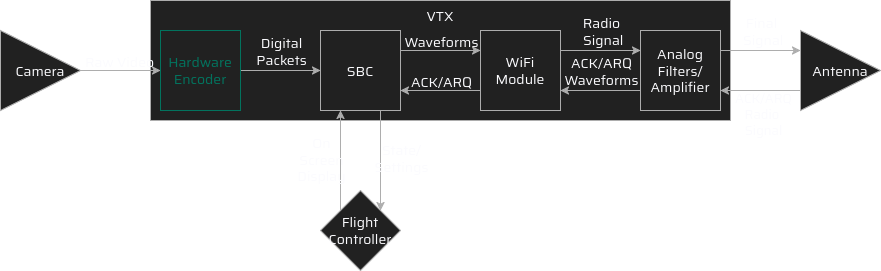

The diagram above was exported from draw.io. Its source (the exported page's mxGraphModel, read from the mxfile embedded in the PNG):
<mxGraphModel dx="1414" dy="777" grid="1" gridSize="10" guides="1" tooltips="1" connect="1" arrows="1" fold="1" page="1" pageScale="1" pageWidth="850" pageHeight="1100" math="0" shadow="0" adaptiveColors="auto">
  <root>
    <mxCell id="0" />
    <mxCell id="1" parent="0" />
    <mxCell id="9ocTW-hKQlS6RvChznfF-3" parent="1" style="rounded=0;whiteSpace=wrap;html=1;glass=0;strokeColor=light-dark(#000000, #adadad);strokeWidth=1;align=center;verticalAlign=middle;fontFamily=Saira;fontSource=https%3A%2F%2Ffonts.googleapis.com%2Fcss%3Ffamily%3DSaira;fontSize=14;fontColor=light-dark(default, #adadad);labelBorderColor=none;labelBackgroundColor=none;fillColor=light-dark(#000000,#212121);" value="" vertex="1">
      <mxGeometry height="120" width="580" x="190" y="10" as="geometry" />
    </mxCell>
    <mxCell id="AR9ecUpsX23sa5dndAGW-9" edge="1" parent="1" source="AR9ecUpsX23sa5dndAGW-1" style="edgeStyle=orthogonalEdgeStyle;rounded=0;orthogonalLoop=1;jettySize=auto;html=1;entryX=0;entryY=0.5;entryDx=0;entryDy=0;labelBackgroundColor=none;fontColor=light-dark(default, #adadad);fontFamily=Saira;fontSource=https%3A%2F%2Ffonts.googleapis.com%2Fcss%3Ffamily%3DSaira;strokeColor=light-dark(#000000,#ADADAD);fontSize=14;" target="AR9ecUpsX23sa5dndAGW-2">
      <mxGeometry relative="1" as="geometry" />
    </mxCell>
    <mxCell id="AR9ecUpsX23sa5dndAGW-10" connectable="0" parent="AR9ecUpsX23sa5dndAGW-9" style="edgeLabel;html=1;align=center;verticalAlign=middle;resizable=0;points=[];rounded=0;labelBackgroundColor=none;fontFamily=Saira;fontSource=https%3A%2F%2Ffonts.googleapis.com%2Fcss%3Ffamily%3DSaira;fontColor=light-dark(default, #adadad);fontSize=14;" value="Raw Video" vertex="1">
      <mxGeometry relative="1" x="-0.05" y="-3" as="geometry">
        <mxPoint y="-13" as="offset" />
      </mxGeometry>
    </mxCell>
    <mxCell id="AR9ecUpsX23sa5dndAGW-1" parent="1" style="triangle;whiteSpace=wrap;html=1;rounded=0;labelBackgroundColor=none;fontFamily=Saira;fontSource=https%3A%2F%2Ffonts.googleapis.com%2Fcss%3Ffamily%3DSaira;fontColor=light-dark(default, #adadad);fillColor=light-dark(#000000,#212121);strokeColor=light-dark(#000000,#ADADAD);fontSize=14;" value="Camera" vertex="1">
      <mxGeometry height="80" width="80" x="40" y="40" as="geometry" />
    </mxCell>
    <mxCell id="AR9ecUpsX23sa5dndAGW-11" edge="1" parent="1" source="AR9ecUpsX23sa5dndAGW-2" style="edgeStyle=orthogonalEdgeStyle;rounded=0;orthogonalLoop=1;jettySize=auto;html=1;entryX=0;entryY=0.5;entryDx=0;entryDy=0;labelBackgroundColor=none;fontColor=light-dark(default, #adadad);fontFamily=Saira;fontSource=https%3A%2F%2Ffonts.googleapis.com%2Fcss%3Ffamily%3DSaira;strokeColor=light-dark(#000000,#ADADAD);fontSize=14;" target="AR9ecUpsX23sa5dndAGW-3">
      <mxGeometry relative="1" as="geometry" />
    </mxCell>
    <mxCell id="AR9ecUpsX23sa5dndAGW-12" connectable="0" parent="AR9ecUpsX23sa5dndAGW-11" style="edgeLabel;html=1;align=center;verticalAlign=middle;resizable=0;points=[];rounded=0;labelBackgroundColor=none;fontFamily=Saira;fontSource=https%3A%2F%2Ffonts.googleapis.com%2Fcss%3Ffamily%3DSaira;fontColor=light-dark(default, #adadad);fontSize=14;" value="Digital&lt;br&gt;Packets" vertex="1">
      <mxGeometry relative="1" x="0.125" y="-4" as="geometry">
        <mxPoint x="-5" y="-24" as="offset" />
      </mxGeometry>
    </mxCell>
    <mxCell id="AR9ecUpsX23sa5dndAGW-2" parent="1" style="aspect=fixed;rounded=0;labelBackgroundColor=none;fillColor=light-dark(#000000,#212121);strokeColor=light-dark(#000000,#02735E);perimeterSpacing=0;glass=0;fontColor=light-dark(#000000,#02735E);fontFamily=Saira;fontSource=https%3A%2F%2Ffonts.googleapis.com%2Fcss%3Ffamily%3DSaira;labelBorderColor=none;textShadow=0;whiteSpace=wrap;html=1;convertToSvg=0;strokeWidth=1;fontSize=14;" value="&lt;font&gt;Hardware&lt;br&gt;Encoder&lt;/font&gt;" vertex="1">
      <mxGeometry height="80" width="80" x="200" y="40" as="geometry" />
    </mxCell>
    <mxCell id="AR9ecUpsX23sa5dndAGW-13" edge="1" parent="1" source="AR9ecUpsX23sa5dndAGW-3" style="edgeStyle=orthogonalEdgeStyle;rounded=0;orthogonalLoop=1;jettySize=auto;html=1;exitX=1;exitY=0.25;exitDx=0;exitDy=0;entryX=0;entryY=0.25;entryDx=0;entryDy=0;labelBackgroundColor=none;fontColor=light-dark(default, #adadad);fontFamily=Saira;fontSource=https%3A%2F%2Ffonts.googleapis.com%2Fcss%3Ffamily%3DSaira;strokeColor=light-dark(#000000,#ADADAD);fontSize=14;" target="AR9ecUpsX23sa5dndAGW-4">
      <mxGeometry relative="1" as="geometry" />
    </mxCell>
    <mxCell id="AR9ecUpsX23sa5dndAGW-14" connectable="0" parent="AR9ecUpsX23sa5dndAGW-13" style="edgeLabel;html=1;align=center;verticalAlign=middle;resizable=0;points=[];rounded=0;labelBackgroundColor=none;fontFamily=Saira;fontSource=https%3A%2F%2Ffonts.googleapis.com%2Fcss%3Ffamily%3DSaira;fontColor=light-dark(default, #adadad);fontSize=14;" value="Waveforms" vertex="1">
      <mxGeometry relative="1" x="0.25" y="-1" as="geometry">
        <mxPoint x="-10" y="-11" as="offset" />
      </mxGeometry>
    </mxCell>
    <mxCell id="AR9ecUpsX23sa5dndAGW-27" edge="1" parent="1" source="AR9ecUpsX23sa5dndAGW-3" style="edgeStyle=orthogonalEdgeStyle;rounded=0;orthogonalLoop=1;jettySize=auto;html=1;exitX=0.75;exitY=1;exitDx=0;exitDy=0;entryX=1;entryY=0;entryDx=0;entryDy=0;labelBackgroundColor=none;fontColor=light-dark(default, #adadad);fontFamily=Saira;fontSource=https%3A%2F%2Ffonts.googleapis.com%2Fcss%3Ffamily%3DSaira;strokeColor=light-dark(#000000,#ADADAD);fontSize=14;" target="AR9ecUpsX23sa5dndAGW-8">
      <mxGeometry relative="1" as="geometry" />
    </mxCell>
    <mxCell id="AR9ecUpsX23sa5dndAGW-29" connectable="0" parent="AR9ecUpsX23sa5dndAGW-27" style="edgeLabel;html=1;align=center;verticalAlign=middle;resizable=0;points=[];rounded=0;labelBackgroundColor=none;fontFamily=Saira;fontSource=https%3A%2F%2Ffonts.googleapis.com%2Fcss%3Ffamily%3DSaira;fontColor=light-dark(default, #adadad);fontSize=14;" value="&lt;div&gt;State/&lt;/div&gt;&lt;div&gt;Settings&lt;/div&gt;" vertex="1">
      <mxGeometry relative="1" x="-0.06" y="-1" as="geometry">
        <mxPoint x="21" as="offset" />
      </mxGeometry>
    </mxCell>
    <mxCell id="AR9ecUpsX23sa5dndAGW-3" parent="1" style="whiteSpace=wrap;html=1;aspect=fixed;rounded=0;labelBackgroundColor=none;perimeterSpacing=0;strokeWidth=1;fontFamily=Saira;fontSource=https%3A%2F%2Ffonts.googleapis.com%2Fcss%3Ffamily%3DSaira;fontColor=light-dark(default, #adadad);strokeColor=light-dark(#000000,#ADADAD);fillColor=light-dark(#000000,#212121);fontSize=14;" value="SBC" vertex="1">
      <mxGeometry height="80" width="80" x="360" y="40" as="geometry" />
    </mxCell>
    <mxCell id="AR9ecUpsX23sa5dndAGW-15" edge="1" parent="1" source="AR9ecUpsX23sa5dndAGW-4" style="edgeStyle=orthogonalEdgeStyle;rounded=0;orthogonalLoop=1;jettySize=auto;html=1;exitX=0;exitY=0.75;exitDx=0;exitDy=0;entryX=1;entryY=0.75;entryDx=0;entryDy=0;labelBackgroundColor=none;fontColor=light-dark(default, #adadad);fontFamily=Saira;fontSource=https%3A%2F%2Ffonts.googleapis.com%2Fcss%3Ffamily%3DSaira;strokeColor=light-dark(#000000,#ADADAD);fontSize=14;" target="AR9ecUpsX23sa5dndAGW-3">
      <mxGeometry relative="1" as="geometry" />
    </mxCell>
    <mxCell id="AR9ecUpsX23sa5dndAGW-16" connectable="0" parent="AR9ecUpsX23sa5dndAGW-15" style="edgeLabel;html=1;align=center;verticalAlign=middle;resizable=0;points=[];rounded=0;labelBackgroundColor=none;fontFamily=Saira;fontSource=https%3A%2F%2Ffonts.googleapis.com%2Fcss%3Ffamily%3DSaira;fontColor=light-dark(default, #adadad);fontSize=14;" value="ACK/ARQ" vertex="1">
      <mxGeometry relative="1" y="-3" as="geometry">
        <mxPoint y="-7" as="offset" />
      </mxGeometry>
    </mxCell>
    <mxCell id="AR9ecUpsX23sa5dndAGW-19" edge="1" parent="1" source="AR9ecUpsX23sa5dndAGW-4" style="edgeStyle=orthogonalEdgeStyle;rounded=0;orthogonalLoop=1;jettySize=auto;html=1;exitX=1;exitY=0.25;exitDx=0;exitDy=0;entryX=0;entryY=0.25;entryDx=0;entryDy=0;labelBackgroundColor=none;fontColor=light-dark(default, #adadad);fontFamily=Saira;fontSource=https%3A%2F%2Ffonts.googleapis.com%2Fcss%3Ffamily%3DSaira;strokeColor=light-dark(#000000,#ADADAD);fontSize=14;" target="AR9ecUpsX23sa5dndAGW-5">
      <mxGeometry relative="1" as="geometry" />
    </mxCell>
    <mxCell id="AR9ecUpsX23sa5dndAGW-20" connectable="0" parent="AR9ecUpsX23sa5dndAGW-19" style="edgeLabel;html=1;align=center;verticalAlign=middle;resizable=0;points=[];rounded=0;labelBackgroundColor=none;fontFamily=Saira;fontSource=https%3A%2F%2Ffonts.googleapis.com%2Fcss%3Ffamily%3DSaira;fontColor=light-dark(default, #adadad);fontSize=14;" value="&lt;div&gt;Radio&lt;/div&gt;&lt;div&gt;&amp;nbsp;Signal&lt;/div&gt;" vertex="1">
      <mxGeometry relative="1" x="0.3" y="-5" as="geometry">
        <mxPoint x="-12" y="-25" as="offset" />
      </mxGeometry>
    </mxCell>
    <mxCell id="AR9ecUpsX23sa5dndAGW-4" parent="1" style="whiteSpace=wrap;html=1;aspect=fixed;rounded=0;labelBackgroundColor=none;fontFamily=Saira;fontSource=https%3A%2F%2Ffonts.googleapis.com%2Fcss%3Ffamily%3DSaira;fontColor=light-dark(default, #adadad);fillColor=light-dark(#000000,#212121);strokeColor=light-dark(#000000,#ADADAD);movable=1;resizable=1;rotatable=1;deletable=1;editable=1;locked=0;connectable=1;fontSize=14;" value="WiFi Module" vertex="1">
      <mxGeometry height="80" width="80" x="520" y="40" as="geometry" />
    </mxCell>
    <mxCell id="AR9ecUpsX23sa5dndAGW-21" edge="1" parent="1" source="AR9ecUpsX23sa5dndAGW-5" style="edgeStyle=orthogonalEdgeStyle;rounded=0;orthogonalLoop=1;jettySize=auto;html=1;exitX=1;exitY=0.25;exitDx=0;exitDy=0;entryX=0;entryY=0.25;entryDx=0;entryDy=0;labelBackgroundColor=none;fontColor=light-dark(default, #adadad);fontFamily=Saira;fontSource=https%3A%2F%2Ffonts.googleapis.com%2Fcss%3Ffamily%3DSaira;strokeColor=light-dark(#000000,#ADADAD);fontSize=14;" target="AR9ecUpsX23sa5dndAGW-7">
      <mxGeometry relative="1" as="geometry" />
    </mxCell>
    <mxCell id="AR9ecUpsX23sa5dndAGW-22" connectable="0" parent="AR9ecUpsX23sa5dndAGW-21" style="edgeLabel;html=1;align=center;verticalAlign=middle;resizable=0;points=[];rounded=0;labelBackgroundColor=none;fontFamily=Saira;fontSource=https%3A%2F%2Ffonts.googleapis.com%2Fcss%3Ffamily%3DSaira;fontColor=light-dark(default, #adadad);fontSize=14;" value="&lt;div&gt;Final&lt;/div&gt;&lt;div&gt;&amp;nbsp;Signal&lt;/div&gt;" vertex="1">
      <mxGeometry relative="1" x="0.25" y="1" as="geometry">
        <mxPoint x="-10" y="-19" as="offset" />
      </mxGeometry>
    </mxCell>
    <mxCell id="AR9ecUpsX23sa5dndAGW-25" edge="1" parent="1" source="AR9ecUpsX23sa5dndAGW-5" style="edgeStyle=orthogonalEdgeStyle;rounded=0;orthogonalLoop=1;jettySize=auto;html=1;exitX=0;exitY=0.75;exitDx=0;exitDy=0;entryX=1;entryY=0.75;entryDx=0;entryDy=0;labelBackgroundColor=none;fontColor=light-dark(default, #adadad);fontFamily=Saira;fontSource=https%3A%2F%2Ffonts.googleapis.com%2Fcss%3Ffamily%3DSaira;strokeColor=light-dark(#000000,#ADADAD);fontSize=14;" target="AR9ecUpsX23sa5dndAGW-4" value="">
      <mxGeometry relative="1" as="geometry" />
    </mxCell>
    <mxCell id="AR9ecUpsX23sa5dndAGW-26" connectable="0" parent="AR9ecUpsX23sa5dndAGW-25" style="edgeLabel;html=1;align=center;verticalAlign=middle;resizable=0;points=[];rounded=0;labelBackgroundColor=none;fontFamily=Saira;fontSource=https%3A%2F%2Ffonts.googleapis.com%2Fcss%3Ffamily%3DSaira;fontColor=light-dark(default, #adadad);fontSize=14;" value="&lt;div&gt;ACK/ARQ&lt;/div&gt;&lt;div&gt;Waveforms&lt;/div&gt;" vertex="1">
      <mxGeometry relative="1" x="0.325" y="-3" as="geometry">
        <mxPoint x="13" y="-17" as="offset" />
      </mxGeometry>
    </mxCell>
    <mxCell id="AR9ecUpsX23sa5dndAGW-5" parent="1" style="whiteSpace=wrap;html=1;aspect=fixed;rounded=0;labelBackgroundColor=none;fontFamily=Saira;fontSource=https%3A%2F%2Ffonts.googleapis.com%2Fcss%3Ffamily%3DSaira;fontColor=light-dark(default, #adadad);fillColor=light-dark(#000000,#212121);strokeColor=light-dark(#000000,#ADADAD);fontSize=14;" value="Analog Filters/Amplifier" vertex="1">
      <mxGeometry height="80" width="80" x="680" y="40" as="geometry" />
    </mxCell>
    <mxCell id="AR9ecUpsX23sa5dndAGW-23" edge="1" parent="1" source="AR9ecUpsX23sa5dndAGW-7" style="edgeStyle=orthogonalEdgeStyle;rounded=0;orthogonalLoop=1;jettySize=auto;html=1;exitX=0;exitY=0.75;exitDx=0;exitDy=0;entryX=1;entryY=0.75;entryDx=0;entryDy=0;labelBackgroundColor=none;fontColor=light-dark(default, #adadad);fontFamily=Saira;fontSource=https%3A%2F%2Ffonts.googleapis.com%2Fcss%3Ffamily%3DSaira;strokeColor=light-dark(#000000,#ADADAD);fontSize=14;" target="AR9ecUpsX23sa5dndAGW-5">
      <mxGeometry relative="1" as="geometry" />
    </mxCell>
    <mxCell id="AR9ecUpsX23sa5dndAGW-24" connectable="0" parent="AR9ecUpsX23sa5dndAGW-23" style="edgeLabel;html=1;align=center;verticalAlign=middle;resizable=0;points=[];rounded=0;labelBackgroundColor=none;fontFamily=Saira;fontSource=https%3A%2F%2Ffonts.googleapis.com%2Fcss%3Ffamily%3DSaira;fontColor=light-dark(default, #adadad);fontSize=13;" value="ACK/ARQ&lt;br&gt;&lt;div&gt;Radio&amp;nbsp;&lt;/div&gt;&lt;div&gt;Signal&lt;/div&gt;" vertex="1">
      <mxGeometry relative="1" x="-0.05" y="2" as="geometry">
        <mxPoint y="21" as="offset" />
      </mxGeometry>
    </mxCell>
    <mxCell id="AR9ecUpsX23sa5dndAGW-7" parent="1" style="triangle;whiteSpace=wrap;html=1;rounded=0;labelBackgroundColor=none;fontFamily=Saira;fontSource=https%3A%2F%2Ffonts.googleapis.com%2Fcss%3Ffamily%3DSaira;fontColor=light-dark(default, #adadad);fillColor=light-dark(#000000,#212121);strokeColor=light-dark(#000000,#ADADAD);fontSize=14;" value="Antenna" vertex="1">
      <mxGeometry height="80" width="80" x="840" y="40" as="geometry" />
    </mxCell>
    <mxCell id="AR9ecUpsX23sa5dndAGW-28" edge="1" parent="1" source="AR9ecUpsX23sa5dndAGW-8" style="edgeStyle=orthogonalEdgeStyle;rounded=0;orthogonalLoop=1;jettySize=auto;html=1;exitX=0;exitY=0;exitDx=0;exitDy=0;entryX=0.25;entryY=1;entryDx=0;entryDy=0;labelBackgroundColor=none;fontColor=light-dark(default, #adadad);fontFamily=Saira;fontSource=https%3A%2F%2Ffonts.googleapis.com%2Fcss%3Ffamily%3DSaira;strokeColor=light-dark(#000000,#ADADAD);fontSize=14;" target="AR9ecUpsX23sa5dndAGW-3">
      <mxGeometry relative="1" as="geometry" />
    </mxCell>
    <mxCell id="AR9ecUpsX23sa5dndAGW-30" connectable="0" parent="AR9ecUpsX23sa5dndAGW-28" style="edgeLabel;html=1;align=center;verticalAlign=middle;resizable=0;points=[];rounded=0;labelBackgroundColor=none;fontFamily=Saira;fontSource=https%3A%2F%2Ffonts.googleapis.com%2Fcss%3Ffamily%3DSaira;fontColor=light-dark(default, #adadad);fontSize=14;" value="On&lt;br&gt;Screen&lt;br&gt;Display" vertex="1">
      <mxGeometry relative="1" x="0.04" y="-5" as="geometry">
        <mxPoint x="-25" as="offset" />
      </mxGeometry>
    </mxCell>
    <mxCell id="AR9ecUpsX23sa5dndAGW-8" parent="1" style="rhombus;whiteSpace=wrap;html=1;rounded=0;labelBackgroundColor=none;fontFamily=Saira;fontSource=https%3A%2F%2Ffonts.googleapis.com%2Fcss%3Ffamily%3DSaira;fontColor=light-dark(default, #adadad);fillColor=light-dark(#000000,#212121);strokeColor=light-dark(#000000,#ADADAD);fontSize=14;" value="Flight Controller" vertex="1">
      <mxGeometry height="80" width="80" x="360" y="200" as="geometry" />
    </mxCell>
    <mxCell id="9ocTW-hKQlS6RvChznfF-6" parent="1" style="text;html=1;whiteSpace=wrap;strokeColor=none;fillColor=none;align=center;verticalAlign=middle;rounded=0;fontFamily=Saira;fontSource=https%3A%2F%2Ffonts.googleapis.com%2Fcss%3Ffamily%3DSaira;fontSize=14;fontColor=light-dark(default, #adadad);labelBackgroundColor=none;resizable=0;" value="VTX" vertex="1">
      <mxGeometry height="30" width="60" x="450" y="10" as="geometry" />
    </mxCell>
  </root>
</mxGraphModel>